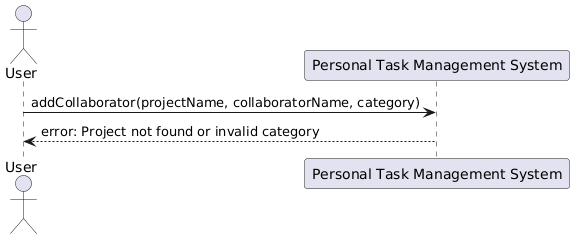

The diagram above was rendered by PlantUML. Its source (embedded in the PNG):
@startuml
actor User
participant "Personal Task Management System" as System

User -> System : addCollaborator(projectName, collaboratorName, category)
System --> User : error: Project not found or invalid category
@enduml